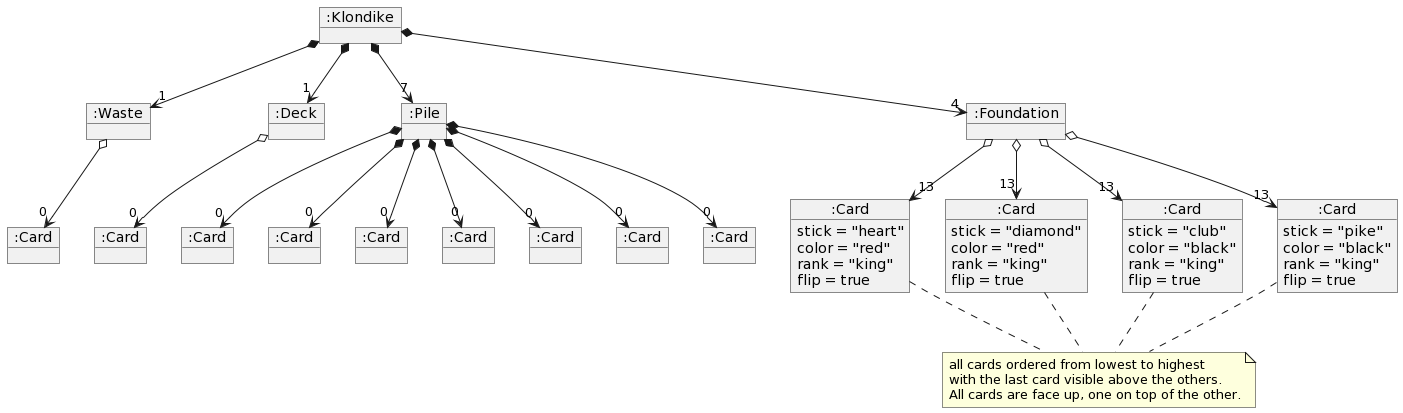

The diagram above was rendered by PlantUML. Its source (embedded in the PNG):
@startuml
object ":Klondike" as Klondike
object ":Waste" as Waste
object ":Deck" as Deck
object ":Pile" as Pile
object ":Foundation" as Foundation
object ":Card" as Card {
 stick = "heart"
 color = "red"
 rank = "king"
 flip = true
}
object ":Card" as Card2 {
 stick = "diamond"
 color = "red"
 rank = "king"
 flip = true
}
object ":Card" as Card3 {
 stick = "club"
 color = "black"
 rank = "king"
 flip = true
}
object ":Card" as Card4 {
 stick = "pike"
 color = "black"
 rank = "king"
 flip = true
}
object ":Card" as CardWaste
note as N2
all cards ordered from lowest to highest 
with the last card visible above the others.
All cards are face up, one on top of the other.
end note
object ":Card" as CardDeck 
object ":Card" as CardPile 
object ":Card" as CardPile2 
object ":Card" as CardPile3
object ":Card" as CardPile4
object ":Card" as CardPile5 
object ":Card" as CardPile6 
object ":Card" as CardPile7

Klondike *-down-> "1"  Waste
Klondike *-down-> "1" Deck
Klondike *-down-> "7"  Pile
Klondike *-down-> "4"  Foundation

Foundation o-down-> "13"  Card
Foundation o-down-> "13"  Card2
Foundation o-down-> "13"  Card3
Foundation o-down-> "13"  Card4

Waste o-down-> "0"  CardWaste

Deck o-down-> "0"  CardDeck

Pile *-down-> "0"  CardPile
Pile *-down->"0"   CardPile2
Pile *-down-> "0"   CardPile3
Pile *-down-> "0"   CardPile4
Pile *-down-> "0"   CardPile5
Pile *-down-> "0"   CardPile6
Pile *-down-> "0"   CardPile7


Card .. N2
Card2 .. N2
Card3 .. N2
Card4 .. N2
@enduml